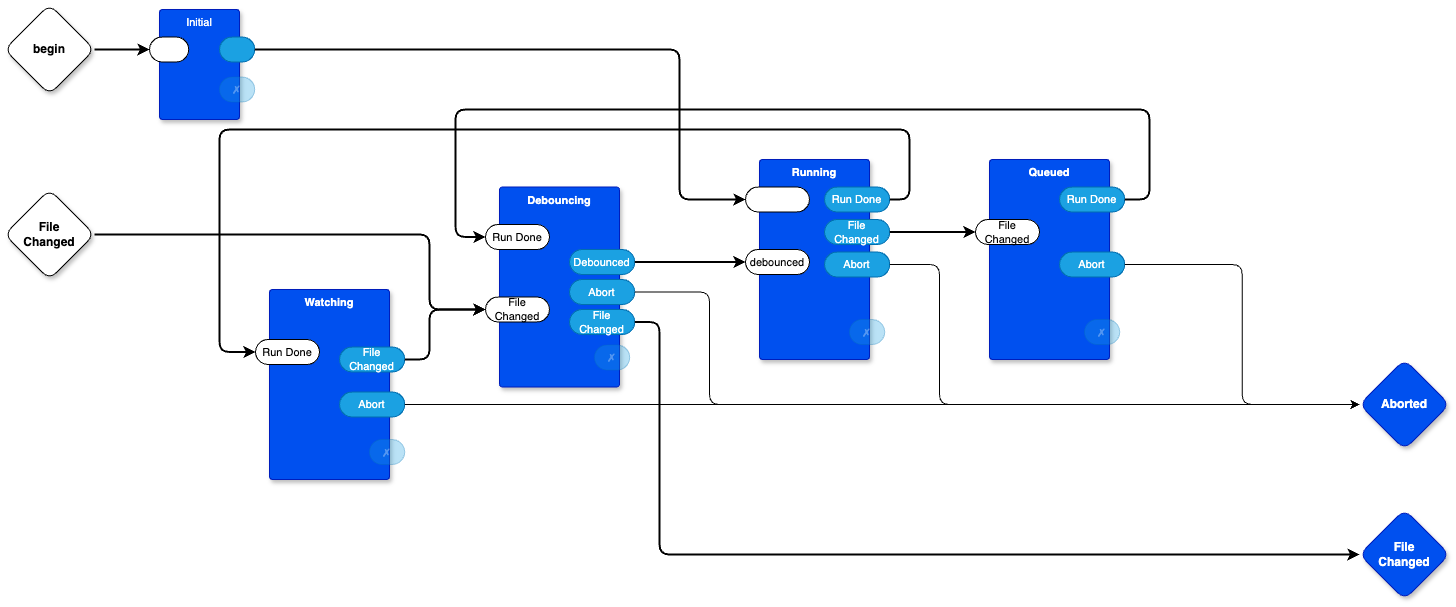

The diagram above was exported from draw.io. Its source (the exported page's mxGraphModel, read from the mxfile embedded in the PNG):
<mxGraphModel dx="1964" dy="724" grid="1" gridSize="10" guides="1" tooltips="1" connect="1" arrows="1" fold="1" page="1" pageScale="1" pageWidth="850" pageHeight="1100" math="0" shadow="0">
  <root>
    <mxCell id="0" />
    <mxCell id="1" parent="0" />
    <mxCell id="dQAaJH2BtIxso5Y9CEX_-7" style="edgeStyle=orthogonalEdgeStyle;rounded=1;orthogonalLoop=1;jettySize=auto;html=1;exitX=1;exitY=0.5;exitDx=0;exitDy=0;exitPerimeter=0;strokeWidth=2;curved=0;" edge="1" parent="1" source="dQAaJH2BtIxso5Y9CEX_-58" target="dQAaJH2BtIxso5Y9CEX_-4">
      <mxGeometry relative="1" as="geometry">
        <mxPoint x="-290" y="170" as="sourcePoint" />
      </mxGeometry>
    </mxCell>
    <mxCell id="dQAaJH2BtIxso5Y9CEX_-3" value="Initial" style="rounded=1;whiteSpace=wrap;html=1;sketch=0;container=1;recursiveResize=0;verticalAlign=top;arcSize=6;fontStyle=0;autosize=0;points=[];absoluteArcSize=1;shadow=1;strokeColor=#001DBC;fillColor=#0050ef;fontColor=#ffffff;fontFamily=Helvetica;fontSize=11;" vertex="1" parent="1">
      <mxGeometry x="-200" y="130" width="80" height="110" as="geometry">
        <mxRectangle x="-98" y="-1230" width="99" height="26" as="alternateBounds" />
      </mxGeometry>
    </mxCell>
    <mxCell id="dQAaJH2BtIxso5Y9CEX_-4" value="" style="rounded=1;whiteSpace=wrap;html=1;sketch=0;points=[[0,0.5,0,0,0],[1,0.5,0,0,0]];arcSize=50;fontFamily=Helvetica;fontSize=11;fontColor=default;" vertex="1" parent="dQAaJH2BtIxso5Y9CEX_-3">
      <mxGeometry x="-10" y="27.5" width="39.25" height="25" as="geometry" />
    </mxCell>
    <mxCell id="dQAaJH2BtIxso5Y9CEX_-5" value="" style="rounded=1;whiteSpace=wrap;html=1;sketch=0;points=[[0,0.5,0,0,0],[1,0.5,0,0,0]];fillColor=#1ba1e2;fontColor=#ffffff;strokeColor=#006EAF;arcSize=50;fontFamily=Helvetica;fontSize=11;" vertex="1" parent="dQAaJH2BtIxso5Y9CEX_-3">
      <mxGeometry x="60" y="27.5" width="35.25" height="25" as="geometry" />
    </mxCell>
    <mxCell id="dQAaJH2BtIxso5Y9CEX_-6" value="✗" style="rounded=1;whiteSpace=wrap;html=1;sketch=0;points=[[0,0.5,0,0,0],[1,0.5,0,0,0]];fillColor=#1ba1e2;fontColor=#ffffff;strokeColor=#006EAF;arcSize=50;fontFamily=Helvetica;fontSize=11;textOpacity=30;opacity=30;" vertex="1" parent="dQAaJH2BtIxso5Y9CEX_-3">
      <mxGeometry x="60" y="67.5" width="35.25" height="25" as="geometry" />
    </mxCell>
    <mxCell id="dQAaJH2BtIxso5Y9CEX_-8" value="Running" style="rounded=1;whiteSpace=wrap;html=1;sketch=0;container=1;recursiveResize=0;verticalAlign=top;arcSize=6;fontStyle=1;autosize=0;points=[];absoluteArcSize=1;shadow=1;strokeColor=#001DBC;fillColor=#0050ef;fontColor=#ffffff;fontFamily=Helvetica;fontSize=11;" vertex="1" parent="1">
      <mxGeometry x="400" y="280" width="110" height="200" as="geometry">
        <mxRectangle x="-98" y="-1230" width="99" height="26" as="alternateBounds" />
      </mxGeometry>
    </mxCell>
    <mxCell id="dQAaJH2BtIxso5Y9CEX_-10" value="Run Done" style="rounded=1;whiteSpace=wrap;html=1;sketch=0;points=[[0,0.5,0,0,0],[1,0.5,0,0,0]];fillColor=#1ba1e2;fontColor=#ffffff;strokeColor=#006EAF;arcSize=50;fontFamily=Helvetica;fontSize=11;" vertex="1" parent="dQAaJH2BtIxso5Y9CEX_-8">
      <mxGeometry x="65" y="27.5" width="65.25" height="25" as="geometry" />
    </mxCell>
    <mxCell id="dQAaJH2BtIxso5Y9CEX_-11" value="✗" style="rounded=1;whiteSpace=wrap;html=1;sketch=0;points=[[0,0.5,0,0,0],[1,0.5,0,0,0]];fillColor=#1ba1e2;fontColor=#ffffff;strokeColor=#006EAF;arcSize=50;fontFamily=Helvetica;fontSize=11;textOpacity=30;opacity=30;" vertex="1" parent="dQAaJH2BtIxso5Y9CEX_-8">
      <mxGeometry x="90" y="160" width="35.25" height="25" as="geometry" />
    </mxCell>
    <mxCell id="dQAaJH2BtIxso5Y9CEX_-12" value="debounced" style="rounded=1;whiteSpace=wrap;html=1;sketch=0;points=[[0,0.5,0,0,0],[1,0.5,0,0,0]];arcSize=50;fontFamily=Helvetica;fontSize=11;fontColor=default;" vertex="1" parent="dQAaJH2BtIxso5Y9CEX_-8">
      <mxGeometry x="-14" y="90" width="64" height="25" as="geometry" />
    </mxCell>
    <mxCell id="dQAaJH2BtIxso5Y9CEX_-15" value="File Changed" style="rounded=1;whiteSpace=wrap;html=1;sketch=0;points=[[0,0.5,0,0,0],[1,0.5,0,0,0]];fillColor=#1ba1e2;fontColor=#ffffff;strokeColor=#006EAF;arcSize=50;fontFamily=Helvetica;fontSize=11;" vertex="1" parent="dQAaJH2BtIxso5Y9CEX_-8">
      <mxGeometry x="65" y="60" width="65.25" height="25" as="geometry" />
    </mxCell>
    <mxCell id="dQAaJH2BtIxso5Y9CEX_-16" value="Abort" style="rounded=1;whiteSpace=wrap;html=1;sketch=0;points=[[0,0.5,0,0,0],[1,0.5,0,0,0]];fillColor=#1ba1e2;fontColor=#ffffff;strokeColor=#006EAF;arcSize=50;fontFamily=Helvetica;fontSize=11;" vertex="1" parent="dQAaJH2BtIxso5Y9CEX_-8">
      <mxGeometry x="65" y="92.5" width="65.25" height="25" as="geometry" />
    </mxCell>
    <mxCell id="dQAaJH2BtIxso5Y9CEX_-9" value="" style="rounded=1;whiteSpace=wrap;html=1;sketch=0;points=[[0,0.5,0,0,0],[1,0.5,0,0,0]];arcSize=50;fontFamily=Helvetica;fontSize=11;fontColor=default;" vertex="1" parent="1">
      <mxGeometry x="386" y="307.5" width="64" height="25" as="geometry" />
    </mxCell>
    <mxCell id="dQAaJH2BtIxso5Y9CEX_-14" style="edgeStyle=orthogonalEdgeStyle;curved=0;rounded=1;orthogonalLoop=1;jettySize=auto;html=1;exitX=1;exitY=0.5;exitDx=0;exitDy=0;exitPerimeter=0;entryX=0;entryY=0.5;entryDx=0;entryDy=0;entryPerimeter=0;strokeColor=default;strokeWidth=2;align=center;verticalAlign=middle;fontFamily=Helvetica;fontSize=11;fontColor=default;labelBackgroundColor=default;endArrow=classic;" edge="1" parent="1" source="dQAaJH2BtIxso5Y9CEX_-5" target="dQAaJH2BtIxso5Y9CEX_-9">
      <mxGeometry relative="1" as="geometry">
        <Array as="points">
          <mxPoint x="320" y="170" />
          <mxPoint x="320" y="320" />
        </Array>
      </mxGeometry>
    </mxCell>
    <mxCell id="dQAaJH2BtIxso5Y9CEX_-17" value="Queued" style="rounded=1;whiteSpace=wrap;html=1;sketch=0;container=1;recursiveResize=0;verticalAlign=top;arcSize=6;fontStyle=1;autosize=0;points=[];absoluteArcSize=1;shadow=1;strokeColor=#001DBC;fillColor=#0050ef;fontColor=#ffffff;fontFamily=Helvetica;fontSize=11;" vertex="1" parent="1">
      <mxGeometry x="630" y="280" width="120" height="200" as="geometry">
        <mxRectangle x="-98" y="-1230" width="99" height="26" as="alternateBounds" />
      </mxGeometry>
    </mxCell>
    <mxCell id="dQAaJH2BtIxso5Y9CEX_-18" value="Run Done" style="rounded=1;whiteSpace=wrap;html=1;sketch=0;points=[[0,0.5,0,0,0],[1,0.5,0,0,0]];fillColor=#1ba1e2;fontColor=#ffffff;strokeColor=#006EAF;arcSize=50;fontFamily=Helvetica;fontSize=11;" vertex="1" parent="dQAaJH2BtIxso5Y9CEX_-17">
      <mxGeometry x="70" y="27.5" width="65.25" height="25" as="geometry" />
    </mxCell>
    <mxCell id="dQAaJH2BtIxso5Y9CEX_-19" value="✗" style="rounded=1;whiteSpace=wrap;html=1;sketch=0;points=[[0,0.5,0,0,0],[1,0.5,0,0,0]];fillColor=#1ba1e2;fontColor=#ffffff;strokeColor=#006EAF;arcSize=50;fontFamily=Helvetica;fontSize=11;textOpacity=30;opacity=30;" vertex="1" parent="dQAaJH2BtIxso5Y9CEX_-17">
      <mxGeometry x="95" y="160" width="35.25" height="25" as="geometry" />
    </mxCell>
    <mxCell id="dQAaJH2BtIxso5Y9CEX_-20" value="File Changed" style="rounded=1;whiteSpace=wrap;html=1;sketch=0;points=[[0,0.5,0,0,0],[1,0.5,0,0,0]];arcSize=50;fontFamily=Helvetica;fontSize=11;fontColor=default;" vertex="1" parent="dQAaJH2BtIxso5Y9CEX_-17">
      <mxGeometry x="-14" y="60" width="64" height="25" as="geometry" />
    </mxCell>
    <mxCell id="dQAaJH2BtIxso5Y9CEX_-22" value="Abort" style="rounded=1;whiteSpace=wrap;html=1;sketch=0;points=[[0,0.5,0,0,0],[1,0.5,0,0,0]];fillColor=#1ba1e2;fontColor=#ffffff;strokeColor=#006EAF;arcSize=50;fontFamily=Helvetica;fontSize=11;" vertex="1" parent="dQAaJH2BtIxso5Y9CEX_-17">
      <mxGeometry x="70" y="92.5" width="65.25" height="25" as="geometry" />
    </mxCell>
    <mxCell id="dQAaJH2BtIxso5Y9CEX_-27" value="Debouncing" style="rounded=1;whiteSpace=wrap;html=1;sketch=0;container=1;recursiveResize=0;verticalAlign=top;arcSize=6;fontStyle=1;autosize=0;points=[];absoluteArcSize=1;shadow=1;strokeColor=#001DBC;fillColor=#0050ef;fontColor=#ffffff;fontFamily=Helvetica;fontSize=11;" vertex="1" parent="1">
      <mxGeometry x="140" y="307.5" width="120" height="200" as="geometry">
        <mxRectangle x="-98" y="-1230" width="99" height="26" as="alternateBounds" />
      </mxGeometry>
    </mxCell>
    <mxCell id="dQAaJH2BtIxso5Y9CEX_-28" value="Debounced" style="rounded=1;whiteSpace=wrap;html=1;sketch=0;points=[[0,0.5,0,0,0],[1,0.5,0,0,0]];fillColor=#1ba1e2;fontColor=#ffffff;strokeColor=#006EAF;arcSize=50;fontFamily=Helvetica;fontSize=11;" vertex="1" parent="dQAaJH2BtIxso5Y9CEX_-27">
      <mxGeometry x="70" y="62.5" width="65.25" height="25" as="geometry" />
    </mxCell>
    <mxCell id="dQAaJH2BtIxso5Y9CEX_-29" value="✗" style="rounded=1;whiteSpace=wrap;html=1;sketch=0;points=[[0,0.5,0,0,0],[1,0.5,0,0,0]];fillColor=#1ba1e2;fontColor=#ffffff;strokeColor=#006EAF;arcSize=50;fontFamily=Helvetica;fontSize=11;textOpacity=30;opacity=30;" vertex="1" parent="dQAaJH2BtIxso5Y9CEX_-27">
      <mxGeometry x="95" y="158" width="35.25" height="25" as="geometry" />
    </mxCell>
    <mxCell id="dQAaJH2BtIxso5Y9CEX_-30" value="Run Done" style="rounded=1;whiteSpace=wrap;html=1;sketch=0;points=[[0,0.5,0,0,0],[1,0.5,0,0,0]];arcSize=50;fontFamily=Helvetica;fontSize=11;fontColor=default;" vertex="1" parent="dQAaJH2BtIxso5Y9CEX_-27">
      <mxGeometry x="-14" y="37.5" width="64" height="25" as="geometry" />
    </mxCell>
    <mxCell id="dQAaJH2BtIxso5Y9CEX_-31" value="Abort" style="rounded=1;whiteSpace=wrap;html=1;sketch=0;points=[[0,0.5,0,0,0],[1,0.5,0,0,0]];fillColor=#1ba1e2;fontColor=#ffffff;strokeColor=#006EAF;arcSize=50;fontFamily=Helvetica;fontSize=11;" vertex="1" parent="dQAaJH2BtIxso5Y9CEX_-27">
      <mxGeometry x="70" y="92.5" width="65.25" height="25" as="geometry" />
    </mxCell>
    <mxCell id="dQAaJH2BtIxso5Y9CEX_-32" value="File Changed" style="rounded=1;whiteSpace=wrap;html=1;sketch=0;points=[[0,0.5,0,0,0],[1,0.5,0,0,0]];arcSize=50;fontFamily=Helvetica;fontSize=11;fontColor=default;" vertex="1" parent="dQAaJH2BtIxso5Y9CEX_-27">
      <mxGeometry x="-14" y="110" width="64" height="25" as="geometry" />
    </mxCell>
    <mxCell id="dQAaJH2BtIxso5Y9CEX_-50" value="File Changed" style="rounded=1;whiteSpace=wrap;html=1;sketch=0;points=[[0,0.5,0,0,0],[1,0.5,0,0,0]];fillColor=#1ba1e2;fontColor=#ffffff;strokeColor=#006EAF;arcSize=50;fontFamily=Helvetica;fontSize=11;" vertex="1" parent="dQAaJH2BtIxso5Y9CEX_-27">
      <mxGeometry x="70" y="122.5" width="65.25" height="25" as="geometry" />
    </mxCell>
    <mxCell id="dQAaJH2BtIxso5Y9CEX_-33" value="Watching" style="rounded=1;whiteSpace=wrap;html=1;sketch=0;container=1;recursiveResize=0;verticalAlign=top;arcSize=6;fontStyle=1;autosize=0;points=[];absoluteArcSize=1;shadow=1;strokeColor=#001DBC;fillColor=#0050ef;fontColor=#ffffff;fontFamily=Helvetica;fontSize=11;" vertex="1" parent="1">
      <mxGeometry x="-90" y="410" width="120" height="190" as="geometry">
        <mxRectangle x="-98" y="-1230" width="99" height="26" as="alternateBounds" />
      </mxGeometry>
    </mxCell>
    <mxCell id="dQAaJH2BtIxso5Y9CEX_-36" value="✗" style="rounded=1;whiteSpace=wrap;html=1;sketch=0;points=[[0,0.5,0,0,0],[1,0.5,0,0,0]];fillColor=#1ba1e2;fontColor=#ffffff;strokeColor=#006EAF;arcSize=50;fontFamily=Helvetica;fontSize=11;textOpacity=30;opacity=30;" vertex="1" parent="dQAaJH2BtIxso5Y9CEX_-33">
      <mxGeometry x="100" y="150" width="35.25" height="25" as="geometry" />
    </mxCell>
    <mxCell id="dQAaJH2BtIxso5Y9CEX_-38" value="Run Done" style="rounded=1;whiteSpace=wrap;html=1;sketch=0;points=[[0,0.5,0,0,0],[1,0.5,0,0,0]];arcSize=50;fontFamily=Helvetica;fontSize=11;fontColor=default;" vertex="1" parent="dQAaJH2BtIxso5Y9CEX_-33">
      <mxGeometry x="-14" y="50" width="64" height="25" as="geometry" />
    </mxCell>
    <mxCell id="dQAaJH2BtIxso5Y9CEX_-39" value="Abort" style="rounded=1;whiteSpace=wrap;html=1;sketch=0;points=[[0,0.5,0,0,0],[1,0.5,0,0,0]];fillColor=#1ba1e2;fontColor=#ffffff;strokeColor=#006EAF;arcSize=50;fontFamily=Helvetica;fontSize=11;" vertex="1" parent="dQAaJH2BtIxso5Y9CEX_-33">
      <mxGeometry x="70" y="102.5" width="65.25" height="25" as="geometry" />
    </mxCell>
    <mxCell id="dQAaJH2BtIxso5Y9CEX_-37" value="File Changed" style="rounded=1;whiteSpace=wrap;html=1;sketch=0;points=[[0,0.5,0,0,0],[1,0.5,0,0,0]];fillColor=#1ba1e2;fontColor=#ffffff;strokeColor=#006EAF;arcSize=50;fontFamily=Helvetica;fontSize=11;" vertex="1" parent="dQAaJH2BtIxso5Y9CEX_-33">
      <mxGeometry x="70" y="57.5" width="65.25" height="25" as="geometry" />
    </mxCell>
    <mxCell id="dQAaJH2BtIxso5Y9CEX_-43" style="edgeStyle=orthogonalEdgeStyle;curved=0;rounded=1;orthogonalLoop=1;jettySize=auto;html=1;exitX=1;exitY=0.5;exitDx=0;exitDy=0;exitPerimeter=0;strokeColor=default;strokeWidth=2;align=center;verticalAlign=middle;fontFamily=Helvetica;fontSize=11;fontColor=default;labelBackgroundColor=default;endArrow=classic;" edge="1" parent="1" source="dQAaJH2BtIxso5Y9CEX_-15" target="dQAaJH2BtIxso5Y9CEX_-20">
      <mxGeometry relative="1" as="geometry" />
    </mxCell>
    <mxCell id="dQAaJH2BtIxso5Y9CEX_-44" style="edgeStyle=orthogonalEdgeStyle;curved=0;rounded=1;orthogonalLoop=1;jettySize=auto;html=1;exitX=1;exitY=0.5;exitDx=0;exitDy=0;exitPerimeter=0;entryX=0;entryY=0.5;entryDx=0;entryDy=0;entryPerimeter=0;strokeColor=default;strokeWidth=1;align=center;verticalAlign=middle;fontFamily=Helvetica;fontSize=11;fontColor=default;labelBackgroundColor=default;endArrow=classic;" edge="1" parent="1" source="dQAaJH2BtIxso5Y9CEX_-22" target="epG4iBsPoziw_3PNNGxJ-1">
      <mxGeometry relative="1" as="geometry">
        <mxPoint x="830" y="530" as="targetPoint" />
      </mxGeometry>
    </mxCell>
    <mxCell id="dQAaJH2BtIxso5Y9CEX_-45" style="edgeStyle=orthogonalEdgeStyle;curved=0;rounded=1;orthogonalLoop=1;jettySize=auto;html=1;exitX=1;exitY=0.5;exitDx=0;exitDy=0;exitPerimeter=0;entryX=0;entryY=0.5;entryDx=0;entryDy=0;entryPerimeter=0;strokeColor=default;strokeWidth=2;align=center;verticalAlign=middle;fontFamily=Helvetica;fontSize=11;fontColor=default;labelBackgroundColor=default;endArrow=classic;" edge="1" parent="1" source="dQAaJH2BtIxso5Y9CEX_-37" target="dQAaJH2BtIxso5Y9CEX_-32">
      <mxGeometry relative="1" as="geometry">
        <Array as="points">
          <mxPoint x="70" y="480" />
          <mxPoint x="70" y="430" />
        </Array>
      </mxGeometry>
    </mxCell>
    <mxCell id="dQAaJH2BtIxso5Y9CEX_-48" style="edgeStyle=orthogonalEdgeStyle;curved=0;rounded=1;orthogonalLoop=1;jettySize=auto;html=1;exitX=1;exitY=0.5;exitDx=0;exitDy=0;exitPerimeter=0;entryX=0;entryY=0.5;entryDx=0;entryDy=0;entryPerimeter=0;strokeColor=default;strokeWidth=2;align=center;verticalAlign=middle;fontFamily=Helvetica;fontSize=11;fontColor=default;labelBackgroundColor=default;endArrow=classic;" edge="1" parent="1" source="dQAaJH2BtIxso5Y9CEX_-28" target="dQAaJH2BtIxso5Y9CEX_-12">
      <mxGeometry relative="1" as="geometry" />
    </mxCell>
    <mxCell id="dQAaJH2BtIxso5Y9CEX_-49" style="edgeStyle=orthogonalEdgeStyle;curved=0;rounded=1;orthogonalLoop=1;jettySize=auto;html=1;exitX=1;exitY=0.5;exitDx=0;exitDy=0;exitPerimeter=0;entryX=0;entryY=0.5;entryDx=0;entryDy=0;entryPerimeter=0;strokeColor=default;strokeWidth=2;align=center;verticalAlign=middle;fontFamily=Helvetica;fontSize=11;fontColor=default;labelBackgroundColor=default;endArrow=classic;" edge="1" parent="1" source="dQAaJH2BtIxso5Y9CEX_-10" target="dQAaJH2BtIxso5Y9CEX_-38">
      <mxGeometry relative="1" as="geometry">
        <Array as="points">
          <mxPoint x="550" y="320" />
          <mxPoint x="550" y="250" />
          <mxPoint x="-140" y="250" />
          <mxPoint x="-140" y="473" />
        </Array>
      </mxGeometry>
    </mxCell>
    <mxCell id="dQAaJH2BtIxso5Y9CEX_-53" value="File&lt;div&gt;Changed&lt;/div&gt;" style="rhombus;whiteSpace=wrap;html=1;rounded=1;fontStyle=1;glass=0;sketch=0;fontSize=12;points=[[0,0.5,0,0,0],[0.5,0,0,0,0],[0.5,1,0,0,0],[1,0.5,0,0,0]];shadow=1;fontFamily=Helvetica;fontColor=default;labelBackgroundColor=default;" vertex="1" parent="1">
      <mxGeometry x="-355" y="310" width="90" height="90" as="geometry" />
    </mxCell>
    <mxCell id="dQAaJH2BtIxso5Y9CEX_-57" style="edgeStyle=orthogonalEdgeStyle;curved=0;rounded=1;orthogonalLoop=1;jettySize=auto;html=1;exitX=1;exitY=0.5;exitDx=0;exitDy=0;exitPerimeter=0;entryX=0;entryY=0.5;entryDx=0;entryDy=0;entryPerimeter=0;strokeColor=default;strokeWidth=2;align=center;verticalAlign=middle;fontFamily=Helvetica;fontSize=11;fontColor=default;labelBackgroundColor=default;endArrow=classic;" edge="1" parent="1" source="dQAaJH2BtIxso5Y9CEX_-50" target="dQAaJH2BtIxso5Y9CEX_-59">
      <mxGeometry relative="1" as="geometry">
        <mxPoint x="880" y="675" as="targetPoint" />
        <Array as="points">
          <mxPoint x="300" y="443" />
          <mxPoint x="300" y="675" />
        </Array>
      </mxGeometry>
    </mxCell>
    <mxCell id="dQAaJH2BtIxso5Y9CEX_-58" value="begin" style="rhombus;whiteSpace=wrap;html=1;rounded=1;fontStyle=1;glass=0;sketch=0;fontSize=12;points=[[0,0.5,0,0,0],[0.5,0,0,0,0],[0.5,1,0,0,0],[1,0.5,0,0,0]];shadow=1;fontFamily=Helvetica;fontColor=default;labelBackgroundColor=default;" vertex="1" parent="1">
      <mxGeometry x="-355" y="125" width="90" height="90" as="geometry" />
    </mxCell>
    <mxCell id="dQAaJH2BtIxso5Y9CEX_-59" value="File&lt;div&gt;Changed&lt;/div&gt;" style="rhombus;whiteSpace=wrap;html=1;rounded=1;fontStyle=1;glass=0;sketch=0;fontSize=12;points=[[0,0.5,0,0,0],[0.5,0,0,0,0],[0.5,1,0,0,0],[1,0.5,0,0,0]];shadow=1;fontFamily=Helvetica;fontColor=#ffffff;labelBackgroundColor=none;fillColor=#0050ef;strokeColor=#001DBC;" vertex="1" parent="1">
      <mxGeometry x="1000" y="630" width="90" height="90" as="geometry" />
    </mxCell>
    <mxCell id="dQAaJH2BtIxso5Y9CEX_-60" style="edgeStyle=orthogonalEdgeStyle;curved=0;rounded=1;orthogonalLoop=1;jettySize=auto;html=1;exitX=1;exitY=0.5;exitDx=0;exitDy=0;exitPerimeter=0;entryX=0;entryY=0.5;entryDx=0;entryDy=0;entryPerimeter=0;strokeColor=default;strokeWidth=2;align=center;verticalAlign=middle;fontFamily=Helvetica;fontSize=11;fontColor=default;labelBackgroundColor=default;endArrow=classic;" edge="1" parent="1" source="dQAaJH2BtIxso5Y9CEX_-18" target="dQAaJH2BtIxso5Y9CEX_-30">
      <mxGeometry relative="1" as="geometry">
        <Array as="points">
          <mxPoint x="790" y="320" />
          <mxPoint x="790" y="230" />
          <mxPoint x="96" y="230" />
          <mxPoint x="96" y="358" />
        </Array>
      </mxGeometry>
    </mxCell>
    <mxCell id="epG4iBsPoziw_3PNNGxJ-1" value="Aborted" style="rhombus;whiteSpace=wrap;html=1;rounded=1;fontStyle=1;glass=0;sketch=0;fontSize=12;points=[[0,0.5,0,0,0],[0.5,0,0,0,0],[0.5,1,0,0,0],[1,0.5,0,0,0]];shadow=1;fontFamily=Helvetica;fontColor=#ffffff;labelBackgroundColor=none;fillColor=#0050ef;strokeColor=#001DBC;" vertex="1" parent="1">
      <mxGeometry x="1000" y="480" width="90" height="90" as="geometry" />
    </mxCell>
    <mxCell id="epG4iBsPoziw_3PNNGxJ-3" style="edgeStyle=orthogonalEdgeStyle;curved=0;rounded=1;orthogonalLoop=1;jettySize=auto;html=1;exitX=1;exitY=0.5;exitDx=0;exitDy=0;exitPerimeter=0;entryX=0;entryY=0.5;entryDx=0;entryDy=0;entryPerimeter=0;strokeColor=default;strokeWidth=1;align=center;verticalAlign=middle;fontFamily=Helvetica;fontSize=11;fontColor=default;labelBackgroundColor=default;endArrow=classic;" edge="1" parent="1" source="dQAaJH2BtIxso5Y9CEX_-16" target="epG4iBsPoziw_3PNNGxJ-1">
      <mxGeometry relative="1" as="geometry">
        <Array as="points">
          <mxPoint x="580" y="385" />
          <mxPoint x="580" y="525" />
        </Array>
      </mxGeometry>
    </mxCell>
    <mxCell id="epG4iBsPoziw_3PNNGxJ-4" style="edgeStyle=orthogonalEdgeStyle;curved=0;rounded=1;orthogonalLoop=1;jettySize=auto;html=1;exitX=1;exitY=0.5;exitDx=0;exitDy=0;exitPerimeter=0;entryX=0;entryY=0.5;entryDx=0;entryDy=0;entryPerimeter=0;strokeColor=default;strokeWidth=1;align=center;verticalAlign=middle;fontFamily=Helvetica;fontSize=11;fontColor=default;labelBackgroundColor=default;endArrow=classic;" edge="1" parent="1" source="dQAaJH2BtIxso5Y9CEX_-31" target="epG4iBsPoziw_3PNNGxJ-1">
      <mxGeometry relative="1" as="geometry">
        <Array as="points">
          <mxPoint x="350" y="413" />
          <mxPoint x="350" y="525" />
        </Array>
      </mxGeometry>
    </mxCell>
    <mxCell id="epG4iBsPoziw_3PNNGxJ-6" style="edgeStyle=orthogonalEdgeStyle;curved=0;rounded=1;orthogonalLoop=1;jettySize=auto;html=1;exitX=1;exitY=0.5;exitDx=0;exitDy=0;exitPerimeter=0;entryX=0;entryY=0.5;entryDx=0;entryDy=0;entryPerimeter=0;strokeColor=default;strokeWidth=1;align=center;verticalAlign=middle;fontFamily=Helvetica;fontSize=11;fontColor=default;labelBackgroundColor=default;endArrow=classic;" edge="1" parent="1" source="dQAaJH2BtIxso5Y9CEX_-39" target="epG4iBsPoziw_3PNNGxJ-1">
      <mxGeometry relative="1" as="geometry" />
    </mxCell>
    <mxCell id="epG4iBsPoziw_3PNNGxJ-7" style="edgeStyle=orthogonalEdgeStyle;curved=0;rounded=1;orthogonalLoop=1;jettySize=auto;html=1;exitX=1;exitY=0.5;exitDx=0;exitDy=0;exitPerimeter=0;entryX=0;entryY=0.5;entryDx=0;entryDy=0;entryPerimeter=0;strokeColor=default;strokeWidth=2;align=center;verticalAlign=middle;fontFamily=Helvetica;fontSize=11;fontColor=default;labelBackgroundColor=default;endArrow=classic;" edge="1" parent="1" source="dQAaJH2BtIxso5Y9CEX_-53" target="dQAaJH2BtIxso5Y9CEX_-32">
      <mxGeometry relative="1" as="geometry">
        <Array as="points">
          <mxPoint x="70" y="355" />
          <mxPoint x="70" y="430" />
        </Array>
      </mxGeometry>
    </mxCell>
  </root>
</mxGraphModel>